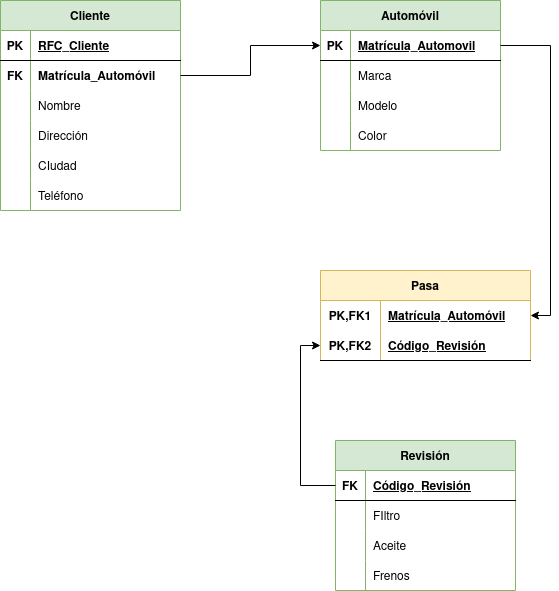

The diagram above was exported from draw.io. Its source (the exported page's mxGraphModel, read from the mxfile embedded in the PNG):
<mxGraphModel dx="1566" dy="770" grid="1" gridSize="10" guides="1" tooltips="1" connect="1" arrows="1" fold="1" page="1" pageScale="1" pageWidth="827" pageHeight="1169" math="0" shadow="0">
  <root>
    <mxCell id="0" />
    <mxCell id="1" parent="0" />
    <mxCell id="QCEQ49Fe4eLD1s6SDjQ3-1" value="Cliente" style="shape=table;startSize=30;container=1;collapsible=1;childLayout=tableLayout;fixedRows=1;rowLines=0;fontStyle=1;align=center;resizeLast=1;fillColor=#d5e8d4;strokeColor=#82b366;" vertex="1" parent="1">
      <mxGeometry x="-720" y="80" width="180" height="210" as="geometry" />
    </mxCell>
    <mxCell id="QCEQ49Fe4eLD1s6SDjQ3-2" value="" style="shape=tableRow;horizontal=0;startSize=0;swimlaneHead=0;swimlaneBody=0;fillColor=none;collapsible=0;dropTarget=0;points=[[0,0.5],[1,0.5]];portConstraint=eastwest;top=0;left=0;right=0;bottom=1;" vertex="1" parent="QCEQ49Fe4eLD1s6SDjQ3-1">
      <mxGeometry y="30" width="180" height="30" as="geometry" />
    </mxCell>
    <mxCell id="QCEQ49Fe4eLD1s6SDjQ3-3" value="PK" style="shape=partialRectangle;connectable=0;fillColor=none;top=0;left=0;bottom=0;right=0;fontStyle=1;overflow=hidden;" vertex="1" parent="QCEQ49Fe4eLD1s6SDjQ3-2">
      <mxGeometry width="30" height="30" as="geometry">
        <mxRectangle width="30" height="30" as="alternateBounds" />
      </mxGeometry>
    </mxCell>
    <mxCell id="QCEQ49Fe4eLD1s6SDjQ3-4" value="RFC_Cliente" style="shape=partialRectangle;connectable=0;fillColor=none;top=0;left=0;bottom=0;right=0;align=left;spacingLeft=6;fontStyle=5;overflow=hidden;" vertex="1" parent="QCEQ49Fe4eLD1s6SDjQ3-2">
      <mxGeometry x="30" width="150" height="30" as="geometry">
        <mxRectangle width="150" height="30" as="alternateBounds" />
      </mxGeometry>
    </mxCell>
    <mxCell id="QCEQ49Fe4eLD1s6SDjQ3-19" value="" style="shape=tableRow;horizontal=0;startSize=0;swimlaneHead=0;swimlaneBody=0;fillColor=none;collapsible=0;dropTarget=0;points=[[0,0.5],[1,0.5]];portConstraint=eastwest;top=0;left=0;right=0;bottom=0;" vertex="1" parent="QCEQ49Fe4eLD1s6SDjQ3-1">
      <mxGeometry y="60" width="180" height="30" as="geometry" />
    </mxCell>
    <mxCell id="QCEQ49Fe4eLD1s6SDjQ3-20" value="FK" style="shape=partialRectangle;connectable=0;fillColor=none;top=0;left=0;bottom=0;right=0;fontStyle=1;overflow=hidden;" vertex="1" parent="QCEQ49Fe4eLD1s6SDjQ3-19">
      <mxGeometry width="30" height="30" as="geometry">
        <mxRectangle width="30" height="30" as="alternateBounds" />
      </mxGeometry>
    </mxCell>
    <mxCell id="QCEQ49Fe4eLD1s6SDjQ3-21" value="Matrícula_Automóvil" style="shape=partialRectangle;connectable=0;fillColor=none;top=0;left=0;bottom=0;right=0;align=left;spacingLeft=6;fontStyle=1;overflow=hidden;" vertex="1" parent="QCEQ49Fe4eLD1s6SDjQ3-19">
      <mxGeometry x="30" width="150" height="30" as="geometry">
        <mxRectangle width="150" height="30" as="alternateBounds" />
      </mxGeometry>
    </mxCell>
    <mxCell id="QCEQ49Fe4eLD1s6SDjQ3-5" value="" style="shape=tableRow;horizontal=0;startSize=0;swimlaneHead=0;swimlaneBody=0;fillColor=none;collapsible=0;dropTarget=0;points=[[0,0.5],[1,0.5]];portConstraint=eastwest;top=0;left=0;right=0;bottom=0;" vertex="1" parent="QCEQ49Fe4eLD1s6SDjQ3-1">
      <mxGeometry y="90" width="180" height="30" as="geometry" />
    </mxCell>
    <mxCell id="QCEQ49Fe4eLD1s6SDjQ3-6" value="" style="shape=partialRectangle;connectable=0;fillColor=none;top=0;left=0;bottom=0;right=0;editable=1;overflow=hidden;" vertex="1" parent="QCEQ49Fe4eLD1s6SDjQ3-5">
      <mxGeometry width="30" height="30" as="geometry">
        <mxRectangle width="30" height="30" as="alternateBounds" />
      </mxGeometry>
    </mxCell>
    <mxCell id="QCEQ49Fe4eLD1s6SDjQ3-7" value="Nombre" style="shape=partialRectangle;connectable=0;fillColor=none;top=0;left=0;bottom=0;right=0;align=left;spacingLeft=6;overflow=hidden;" vertex="1" parent="QCEQ49Fe4eLD1s6SDjQ3-5">
      <mxGeometry x="30" width="150" height="30" as="geometry">
        <mxRectangle width="150" height="30" as="alternateBounds" />
      </mxGeometry>
    </mxCell>
    <mxCell id="QCEQ49Fe4eLD1s6SDjQ3-8" value="" style="shape=tableRow;horizontal=0;startSize=0;swimlaneHead=0;swimlaneBody=0;fillColor=none;collapsible=0;dropTarget=0;points=[[0,0.5],[1,0.5]];portConstraint=eastwest;top=0;left=0;right=0;bottom=0;" vertex="1" parent="QCEQ49Fe4eLD1s6SDjQ3-1">
      <mxGeometry y="120" width="180" height="30" as="geometry" />
    </mxCell>
    <mxCell id="QCEQ49Fe4eLD1s6SDjQ3-9" value="" style="shape=partialRectangle;connectable=0;fillColor=none;top=0;left=0;bottom=0;right=0;editable=1;overflow=hidden;" vertex="1" parent="QCEQ49Fe4eLD1s6SDjQ3-8">
      <mxGeometry width="30" height="30" as="geometry">
        <mxRectangle width="30" height="30" as="alternateBounds" />
      </mxGeometry>
    </mxCell>
    <mxCell id="QCEQ49Fe4eLD1s6SDjQ3-10" value="Dirección" style="shape=partialRectangle;connectable=0;fillColor=none;top=0;left=0;bottom=0;right=0;align=left;spacingLeft=6;overflow=hidden;" vertex="1" parent="QCEQ49Fe4eLD1s6SDjQ3-8">
      <mxGeometry x="30" width="150" height="30" as="geometry">
        <mxRectangle width="150" height="30" as="alternateBounds" />
      </mxGeometry>
    </mxCell>
    <mxCell id="QCEQ49Fe4eLD1s6SDjQ3-11" value="" style="shape=tableRow;horizontal=0;startSize=0;swimlaneHead=0;swimlaneBody=0;fillColor=none;collapsible=0;dropTarget=0;points=[[0,0.5],[1,0.5]];portConstraint=eastwest;top=0;left=0;right=0;bottom=0;" vertex="1" parent="QCEQ49Fe4eLD1s6SDjQ3-1">
      <mxGeometry y="150" width="180" height="30" as="geometry" />
    </mxCell>
    <mxCell id="QCEQ49Fe4eLD1s6SDjQ3-12" value="" style="shape=partialRectangle;connectable=0;fillColor=none;top=0;left=0;bottom=0;right=0;editable=1;overflow=hidden;" vertex="1" parent="QCEQ49Fe4eLD1s6SDjQ3-11">
      <mxGeometry width="30" height="30" as="geometry">
        <mxRectangle width="30" height="30" as="alternateBounds" />
      </mxGeometry>
    </mxCell>
    <mxCell id="QCEQ49Fe4eLD1s6SDjQ3-13" value="CIudad" style="shape=partialRectangle;connectable=0;fillColor=none;top=0;left=0;bottom=0;right=0;align=left;spacingLeft=6;overflow=hidden;" vertex="1" parent="QCEQ49Fe4eLD1s6SDjQ3-11">
      <mxGeometry x="30" width="150" height="30" as="geometry">
        <mxRectangle width="150" height="30" as="alternateBounds" />
      </mxGeometry>
    </mxCell>
    <mxCell id="QCEQ49Fe4eLD1s6SDjQ3-15" value="" style="shape=tableRow;horizontal=0;startSize=0;swimlaneHead=0;swimlaneBody=0;fillColor=none;collapsible=0;dropTarget=0;points=[[0,0.5],[1,0.5]];portConstraint=eastwest;top=0;left=0;right=0;bottom=0;" vertex="1" parent="QCEQ49Fe4eLD1s6SDjQ3-1">
      <mxGeometry y="180" width="180" height="30" as="geometry" />
    </mxCell>
    <mxCell id="QCEQ49Fe4eLD1s6SDjQ3-16" value="" style="shape=partialRectangle;connectable=0;fillColor=none;top=0;left=0;bottom=0;right=0;editable=1;overflow=hidden;" vertex="1" parent="QCEQ49Fe4eLD1s6SDjQ3-15">
      <mxGeometry width="30" height="30" as="geometry">
        <mxRectangle width="30" height="30" as="alternateBounds" />
      </mxGeometry>
    </mxCell>
    <mxCell id="QCEQ49Fe4eLD1s6SDjQ3-17" value="Teléfono" style="shape=partialRectangle;connectable=0;fillColor=none;top=0;left=0;bottom=0;right=0;align=left;spacingLeft=6;overflow=hidden;" vertex="1" parent="QCEQ49Fe4eLD1s6SDjQ3-15">
      <mxGeometry x="30" width="150" height="30" as="geometry">
        <mxRectangle width="150" height="30" as="alternateBounds" />
      </mxGeometry>
    </mxCell>
    <mxCell id="QCEQ49Fe4eLD1s6SDjQ3-22" value="Automóvil" style="shape=table;startSize=30;container=1;collapsible=1;childLayout=tableLayout;fixedRows=1;rowLines=0;fontStyle=1;align=center;resizeLast=1;fillColor=#d5e8d4;strokeColor=#82b366;" vertex="1" parent="1">
      <mxGeometry x="-400" y="80" width="180" height="150" as="geometry" />
    </mxCell>
    <mxCell id="QCEQ49Fe4eLD1s6SDjQ3-23" value="" style="shape=tableRow;horizontal=0;startSize=0;swimlaneHead=0;swimlaneBody=0;fillColor=none;collapsible=0;dropTarget=0;points=[[0,0.5],[1,0.5]];portConstraint=eastwest;top=0;left=0;right=0;bottom=1;" vertex="1" parent="QCEQ49Fe4eLD1s6SDjQ3-22">
      <mxGeometry y="30" width="180" height="30" as="geometry" />
    </mxCell>
    <mxCell id="QCEQ49Fe4eLD1s6SDjQ3-24" value="PK" style="shape=partialRectangle;connectable=0;fillColor=none;top=0;left=0;bottom=0;right=0;fontStyle=1;overflow=hidden;" vertex="1" parent="QCEQ49Fe4eLD1s6SDjQ3-23">
      <mxGeometry width="30" height="30" as="geometry">
        <mxRectangle width="30" height="30" as="alternateBounds" />
      </mxGeometry>
    </mxCell>
    <mxCell id="QCEQ49Fe4eLD1s6SDjQ3-25" value="Matrícula_Automovil" style="shape=partialRectangle;connectable=0;fillColor=none;top=0;left=0;bottom=0;right=0;align=left;spacingLeft=6;fontStyle=5;overflow=hidden;" vertex="1" parent="QCEQ49Fe4eLD1s6SDjQ3-23">
      <mxGeometry x="30" width="150" height="30" as="geometry">
        <mxRectangle width="150" height="30" as="alternateBounds" />
      </mxGeometry>
    </mxCell>
    <mxCell id="QCEQ49Fe4eLD1s6SDjQ3-29" value="" style="shape=tableRow;horizontal=0;startSize=0;swimlaneHead=0;swimlaneBody=0;fillColor=none;collapsible=0;dropTarget=0;points=[[0,0.5],[1,0.5]];portConstraint=eastwest;top=0;left=0;right=0;bottom=0;" vertex="1" parent="QCEQ49Fe4eLD1s6SDjQ3-22">
      <mxGeometry y="60" width="180" height="30" as="geometry" />
    </mxCell>
    <mxCell id="QCEQ49Fe4eLD1s6SDjQ3-30" value="" style="shape=partialRectangle;connectable=0;fillColor=none;top=0;left=0;bottom=0;right=0;editable=1;overflow=hidden;" vertex="1" parent="QCEQ49Fe4eLD1s6SDjQ3-29">
      <mxGeometry width="30" height="30" as="geometry">
        <mxRectangle width="30" height="30" as="alternateBounds" />
      </mxGeometry>
    </mxCell>
    <mxCell id="QCEQ49Fe4eLD1s6SDjQ3-31" value="Marca" style="shape=partialRectangle;connectable=0;fillColor=none;top=0;left=0;bottom=0;right=0;align=left;spacingLeft=6;overflow=hidden;" vertex="1" parent="QCEQ49Fe4eLD1s6SDjQ3-29">
      <mxGeometry x="30" width="150" height="30" as="geometry">
        <mxRectangle width="150" height="30" as="alternateBounds" />
      </mxGeometry>
    </mxCell>
    <mxCell id="QCEQ49Fe4eLD1s6SDjQ3-32" value="" style="shape=tableRow;horizontal=0;startSize=0;swimlaneHead=0;swimlaneBody=0;fillColor=none;collapsible=0;dropTarget=0;points=[[0,0.5],[1,0.5]];portConstraint=eastwest;top=0;left=0;right=0;bottom=0;" vertex="1" parent="QCEQ49Fe4eLD1s6SDjQ3-22">
      <mxGeometry y="90" width="180" height="30" as="geometry" />
    </mxCell>
    <mxCell id="QCEQ49Fe4eLD1s6SDjQ3-33" value="" style="shape=partialRectangle;connectable=0;fillColor=none;top=0;left=0;bottom=0;right=0;editable=1;overflow=hidden;" vertex="1" parent="QCEQ49Fe4eLD1s6SDjQ3-32">
      <mxGeometry width="30" height="30" as="geometry">
        <mxRectangle width="30" height="30" as="alternateBounds" />
      </mxGeometry>
    </mxCell>
    <mxCell id="QCEQ49Fe4eLD1s6SDjQ3-34" value="Modelo" style="shape=partialRectangle;connectable=0;fillColor=none;top=0;left=0;bottom=0;right=0;align=left;spacingLeft=6;overflow=hidden;" vertex="1" parent="QCEQ49Fe4eLD1s6SDjQ3-32">
      <mxGeometry x="30" width="150" height="30" as="geometry">
        <mxRectangle width="150" height="30" as="alternateBounds" />
      </mxGeometry>
    </mxCell>
    <mxCell id="QCEQ49Fe4eLD1s6SDjQ3-35" value="" style="shape=tableRow;horizontal=0;startSize=0;swimlaneHead=0;swimlaneBody=0;fillColor=none;collapsible=0;dropTarget=0;points=[[0,0.5],[1,0.5]];portConstraint=eastwest;top=0;left=0;right=0;bottom=0;" vertex="1" parent="QCEQ49Fe4eLD1s6SDjQ3-22">
      <mxGeometry y="120" width="180" height="30" as="geometry" />
    </mxCell>
    <mxCell id="QCEQ49Fe4eLD1s6SDjQ3-36" value="" style="shape=partialRectangle;connectable=0;fillColor=none;top=0;left=0;bottom=0;right=0;editable=1;overflow=hidden;" vertex="1" parent="QCEQ49Fe4eLD1s6SDjQ3-35">
      <mxGeometry width="30" height="30" as="geometry">
        <mxRectangle width="30" height="30" as="alternateBounds" />
      </mxGeometry>
    </mxCell>
    <mxCell id="QCEQ49Fe4eLD1s6SDjQ3-37" value="Color" style="shape=partialRectangle;connectable=0;fillColor=none;top=0;left=0;bottom=0;right=0;align=left;spacingLeft=6;overflow=hidden;" vertex="1" parent="QCEQ49Fe4eLD1s6SDjQ3-35">
      <mxGeometry x="30" width="150" height="30" as="geometry">
        <mxRectangle width="150" height="30" as="alternateBounds" />
      </mxGeometry>
    </mxCell>
    <mxCell id="QCEQ49Fe4eLD1s6SDjQ3-41" style="edgeStyle=orthogonalEdgeStyle;rounded=0;orthogonalLoop=1;jettySize=auto;html=1;exitX=1;exitY=0.5;exitDx=0;exitDy=0;" edge="1" parent="1" source="QCEQ49Fe4eLD1s6SDjQ3-19" target="QCEQ49Fe4eLD1s6SDjQ3-23">
      <mxGeometry relative="1" as="geometry" />
    </mxCell>
    <mxCell id="QCEQ49Fe4eLD1s6SDjQ3-42" value="Pasa" style="shape=table;startSize=30;container=1;collapsible=1;childLayout=tableLayout;fixedRows=1;rowLines=0;fontStyle=1;align=center;resizeLast=1;fillColor=#fff2cc;strokeColor=#d6b656;" vertex="1" parent="1">
      <mxGeometry x="-400" y="350" width="210" height="90" as="geometry" />
    </mxCell>
    <mxCell id="QCEQ49Fe4eLD1s6SDjQ3-43" value="" style="shape=tableRow;horizontal=0;startSize=0;swimlaneHead=0;swimlaneBody=0;fillColor=none;collapsible=0;dropTarget=0;points=[[0,0.5],[1,0.5]];portConstraint=eastwest;top=0;left=0;right=0;bottom=0;" vertex="1" parent="QCEQ49Fe4eLD1s6SDjQ3-42">
      <mxGeometry y="30" width="210" height="30" as="geometry" />
    </mxCell>
    <mxCell id="QCEQ49Fe4eLD1s6SDjQ3-44" value="PK,FK1" style="shape=partialRectangle;connectable=0;fillColor=none;top=0;left=0;bottom=0;right=0;fontStyle=1;overflow=hidden;" vertex="1" parent="QCEQ49Fe4eLD1s6SDjQ3-43">
      <mxGeometry width="60" height="30" as="geometry">
        <mxRectangle width="60" height="30" as="alternateBounds" />
      </mxGeometry>
    </mxCell>
    <mxCell id="QCEQ49Fe4eLD1s6SDjQ3-45" value="Matrícula_Automóvil" style="shape=partialRectangle;connectable=0;fillColor=none;top=0;left=0;bottom=0;right=0;align=left;spacingLeft=6;fontStyle=5;overflow=hidden;" vertex="1" parent="QCEQ49Fe4eLD1s6SDjQ3-43">
      <mxGeometry x="60" width="150" height="30" as="geometry">
        <mxRectangle width="150" height="30" as="alternateBounds" />
      </mxGeometry>
    </mxCell>
    <mxCell id="QCEQ49Fe4eLD1s6SDjQ3-46" value="" style="shape=tableRow;horizontal=0;startSize=0;swimlaneHead=0;swimlaneBody=0;fillColor=none;collapsible=0;dropTarget=0;points=[[0,0.5],[1,0.5]];portConstraint=eastwest;top=0;left=0;right=0;bottom=1;" vertex="1" parent="QCEQ49Fe4eLD1s6SDjQ3-42">
      <mxGeometry y="60" width="210" height="30" as="geometry" />
    </mxCell>
    <mxCell id="QCEQ49Fe4eLD1s6SDjQ3-47" value="PK,FK2" style="shape=partialRectangle;connectable=0;fillColor=none;top=0;left=0;bottom=0;right=0;fontStyle=1;overflow=hidden;" vertex="1" parent="QCEQ49Fe4eLD1s6SDjQ3-46">
      <mxGeometry width="60" height="30" as="geometry">
        <mxRectangle width="60" height="30" as="alternateBounds" />
      </mxGeometry>
    </mxCell>
    <mxCell id="QCEQ49Fe4eLD1s6SDjQ3-48" value="Código_Revisión" style="shape=partialRectangle;connectable=0;fillColor=none;top=0;left=0;bottom=0;right=0;align=left;spacingLeft=6;fontStyle=5;overflow=hidden;" vertex="1" parent="QCEQ49Fe4eLD1s6SDjQ3-46">
      <mxGeometry x="60" width="150" height="30" as="geometry">
        <mxRectangle width="150" height="30" as="alternateBounds" />
      </mxGeometry>
    </mxCell>
    <mxCell id="QCEQ49Fe4eLD1s6SDjQ3-55" style="edgeStyle=orthogonalEdgeStyle;rounded=0;orthogonalLoop=1;jettySize=auto;html=1;exitX=1;exitY=0.5;exitDx=0;exitDy=0;entryX=1;entryY=0.5;entryDx=0;entryDy=0;" edge="1" parent="1" source="QCEQ49Fe4eLD1s6SDjQ3-23" target="QCEQ49Fe4eLD1s6SDjQ3-43">
      <mxGeometry relative="1" as="geometry" />
    </mxCell>
    <mxCell id="QCEQ49Fe4eLD1s6SDjQ3-56" value="Revisión" style="shape=table;startSize=30;container=1;collapsible=1;childLayout=tableLayout;fixedRows=1;rowLines=0;fontStyle=1;align=center;resizeLast=1;fillColor=#d5e8d4;strokeColor=#82b366;" vertex="1" parent="1">
      <mxGeometry x="-385" y="520" width="180" height="150" as="geometry" />
    </mxCell>
    <mxCell id="QCEQ49Fe4eLD1s6SDjQ3-57" value="" style="shape=tableRow;horizontal=0;startSize=0;swimlaneHead=0;swimlaneBody=0;fillColor=none;collapsible=0;dropTarget=0;points=[[0,0.5],[1,0.5]];portConstraint=eastwest;top=0;left=0;right=0;bottom=1;" vertex="1" parent="QCEQ49Fe4eLD1s6SDjQ3-56">
      <mxGeometry y="30" width="180" height="30" as="geometry" />
    </mxCell>
    <mxCell id="QCEQ49Fe4eLD1s6SDjQ3-58" value="FK" style="shape=partialRectangle;connectable=0;fillColor=none;top=0;left=0;bottom=0;right=0;fontStyle=1;overflow=hidden;" vertex="1" parent="QCEQ49Fe4eLD1s6SDjQ3-57">
      <mxGeometry width="30" height="30" as="geometry">
        <mxRectangle width="30" height="30" as="alternateBounds" />
      </mxGeometry>
    </mxCell>
    <mxCell id="QCEQ49Fe4eLD1s6SDjQ3-59" value="Código_Revisión" style="shape=partialRectangle;connectable=0;fillColor=none;top=0;left=0;bottom=0;right=0;align=left;spacingLeft=6;fontStyle=5;overflow=hidden;" vertex="1" parent="QCEQ49Fe4eLD1s6SDjQ3-57">
      <mxGeometry x="30" width="150" height="30" as="geometry">
        <mxRectangle width="150" height="30" as="alternateBounds" />
      </mxGeometry>
    </mxCell>
    <mxCell id="QCEQ49Fe4eLD1s6SDjQ3-60" value="" style="shape=tableRow;horizontal=0;startSize=0;swimlaneHead=0;swimlaneBody=0;fillColor=none;collapsible=0;dropTarget=0;points=[[0,0.5],[1,0.5]];portConstraint=eastwest;top=0;left=0;right=0;bottom=0;" vertex="1" parent="QCEQ49Fe4eLD1s6SDjQ3-56">
      <mxGeometry y="60" width="180" height="30" as="geometry" />
    </mxCell>
    <mxCell id="QCEQ49Fe4eLD1s6SDjQ3-61" value="" style="shape=partialRectangle;connectable=0;fillColor=none;top=0;left=0;bottom=0;right=0;editable=1;overflow=hidden;" vertex="1" parent="QCEQ49Fe4eLD1s6SDjQ3-60">
      <mxGeometry width="30" height="30" as="geometry">
        <mxRectangle width="30" height="30" as="alternateBounds" />
      </mxGeometry>
    </mxCell>
    <mxCell id="QCEQ49Fe4eLD1s6SDjQ3-62" value="FIltro" style="shape=partialRectangle;connectable=0;fillColor=none;top=0;left=0;bottom=0;right=0;align=left;spacingLeft=6;overflow=hidden;" vertex="1" parent="QCEQ49Fe4eLD1s6SDjQ3-60">
      <mxGeometry x="30" width="150" height="30" as="geometry">
        <mxRectangle width="150" height="30" as="alternateBounds" />
      </mxGeometry>
    </mxCell>
    <mxCell id="QCEQ49Fe4eLD1s6SDjQ3-63" value="" style="shape=tableRow;horizontal=0;startSize=0;swimlaneHead=0;swimlaneBody=0;fillColor=none;collapsible=0;dropTarget=0;points=[[0,0.5],[1,0.5]];portConstraint=eastwest;top=0;left=0;right=0;bottom=0;" vertex="1" parent="QCEQ49Fe4eLD1s6SDjQ3-56">
      <mxGeometry y="90" width="180" height="30" as="geometry" />
    </mxCell>
    <mxCell id="QCEQ49Fe4eLD1s6SDjQ3-64" value="" style="shape=partialRectangle;connectable=0;fillColor=none;top=0;left=0;bottom=0;right=0;editable=1;overflow=hidden;" vertex="1" parent="QCEQ49Fe4eLD1s6SDjQ3-63">
      <mxGeometry width="30" height="30" as="geometry">
        <mxRectangle width="30" height="30" as="alternateBounds" />
      </mxGeometry>
    </mxCell>
    <mxCell id="QCEQ49Fe4eLD1s6SDjQ3-65" value="Aceite" style="shape=partialRectangle;connectable=0;fillColor=none;top=0;left=0;bottom=0;right=0;align=left;spacingLeft=6;overflow=hidden;" vertex="1" parent="QCEQ49Fe4eLD1s6SDjQ3-63">
      <mxGeometry x="30" width="150" height="30" as="geometry">
        <mxRectangle width="150" height="30" as="alternateBounds" />
      </mxGeometry>
    </mxCell>
    <mxCell id="QCEQ49Fe4eLD1s6SDjQ3-66" value="" style="shape=tableRow;horizontal=0;startSize=0;swimlaneHead=0;swimlaneBody=0;fillColor=none;collapsible=0;dropTarget=0;points=[[0,0.5],[1,0.5]];portConstraint=eastwest;top=0;left=0;right=0;bottom=0;" vertex="1" parent="QCEQ49Fe4eLD1s6SDjQ3-56">
      <mxGeometry y="120" width="180" height="30" as="geometry" />
    </mxCell>
    <mxCell id="QCEQ49Fe4eLD1s6SDjQ3-67" value="" style="shape=partialRectangle;connectable=0;fillColor=none;top=0;left=0;bottom=0;right=0;editable=1;overflow=hidden;" vertex="1" parent="QCEQ49Fe4eLD1s6SDjQ3-66">
      <mxGeometry width="30" height="30" as="geometry">
        <mxRectangle width="30" height="30" as="alternateBounds" />
      </mxGeometry>
    </mxCell>
    <mxCell id="QCEQ49Fe4eLD1s6SDjQ3-68" value="Frenos" style="shape=partialRectangle;connectable=0;fillColor=none;top=0;left=0;bottom=0;right=0;align=left;spacingLeft=6;overflow=hidden;" vertex="1" parent="QCEQ49Fe4eLD1s6SDjQ3-66">
      <mxGeometry x="30" width="150" height="30" as="geometry">
        <mxRectangle width="150" height="30" as="alternateBounds" />
      </mxGeometry>
    </mxCell>
    <mxCell id="QCEQ49Fe4eLD1s6SDjQ3-69" style="edgeStyle=orthogonalEdgeStyle;rounded=0;orthogonalLoop=1;jettySize=auto;html=1;exitX=0;exitY=0.5;exitDx=0;exitDy=0;entryX=0;entryY=0.5;entryDx=0;entryDy=0;" edge="1" parent="1" source="QCEQ49Fe4eLD1s6SDjQ3-57" target="QCEQ49Fe4eLD1s6SDjQ3-46">
      <mxGeometry relative="1" as="geometry" />
    </mxCell>
  </root>
</mxGraphModel>